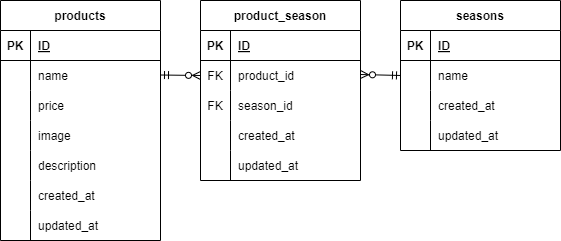

The diagram above was exported from draw.io. Its source (the exported page's mxGraphModel, read from the mxfile embedded in the PNG):
<mxGraphModel dx="368" dy="341" grid="1" gridSize="10" guides="1" tooltips="1" connect="1" arrows="1" fold="1" page="1" pageScale="1" pageWidth="827" pageHeight="1169" math="0" shadow="0">
  <root>
    <mxCell id="0" />
    <mxCell id="1" parent="0" />
    <mxCell id="2" value="products" style="shape=table;startSize=30;container=1;collapsible=1;childLayout=tableLayout;fixedRows=1;rowLines=0;fontStyle=1;align=center;resizeLast=1;" vertex="1" parent="1">
      <mxGeometry y="40" width="160" height="240" as="geometry" />
    </mxCell>
    <mxCell id="3" value="" style="shape=tableRow;horizontal=0;startSize=0;swimlaneHead=0;swimlaneBody=0;fillColor=none;collapsible=0;dropTarget=0;points=[[0,0.5],[1,0.5]];portConstraint=eastwest;top=0;left=0;right=0;bottom=1;" vertex="1" parent="2">
      <mxGeometry y="30" width="160" height="30" as="geometry" />
    </mxCell>
    <mxCell id="4" value="PK" style="shape=partialRectangle;connectable=0;fillColor=none;top=0;left=0;bottom=0;right=0;fontStyle=1;overflow=hidden;" vertex="1" parent="3">
      <mxGeometry width="30" height="30" as="geometry">
        <mxRectangle width="30" height="30" as="alternateBounds" />
      </mxGeometry>
    </mxCell>
    <mxCell id="5" value="ID" style="shape=partialRectangle;connectable=0;fillColor=none;top=0;left=0;bottom=0;right=0;align=left;spacingLeft=6;fontStyle=5;overflow=hidden;" vertex="1" parent="3">
      <mxGeometry x="30" width="130" height="30" as="geometry">
        <mxRectangle width="130" height="30" as="alternateBounds" />
      </mxGeometry>
    </mxCell>
    <mxCell id="6" value="" style="shape=tableRow;horizontal=0;startSize=0;swimlaneHead=0;swimlaneBody=0;fillColor=none;collapsible=0;dropTarget=0;points=[[0,0.5],[1,0.5]];portConstraint=eastwest;top=0;left=0;right=0;bottom=0;" vertex="1" parent="2">
      <mxGeometry y="60" width="160" height="30" as="geometry" />
    </mxCell>
    <mxCell id="7" value="" style="shape=partialRectangle;connectable=0;fillColor=none;top=0;left=0;bottom=0;right=0;editable=1;overflow=hidden;" vertex="1" parent="6">
      <mxGeometry width="30" height="30" as="geometry">
        <mxRectangle width="30" height="30" as="alternateBounds" />
      </mxGeometry>
    </mxCell>
    <mxCell id="8" value="name" style="shape=partialRectangle;connectable=0;fillColor=none;top=0;left=0;bottom=0;right=0;align=left;spacingLeft=6;overflow=hidden;" vertex="1" parent="6">
      <mxGeometry x="30" width="130" height="30" as="geometry">
        <mxRectangle width="130" height="30" as="alternateBounds" />
      </mxGeometry>
    </mxCell>
    <mxCell id="9" value="" style="shape=tableRow;horizontal=0;startSize=0;swimlaneHead=0;swimlaneBody=0;fillColor=none;collapsible=0;dropTarget=0;points=[[0,0.5],[1,0.5]];portConstraint=eastwest;top=0;left=0;right=0;bottom=0;" vertex="1" parent="2">
      <mxGeometry y="90" width="160" height="30" as="geometry" />
    </mxCell>
    <mxCell id="10" value="" style="shape=partialRectangle;connectable=0;fillColor=none;top=0;left=0;bottom=0;right=0;editable=1;overflow=hidden;" vertex="1" parent="9">
      <mxGeometry width="30" height="30" as="geometry">
        <mxRectangle width="30" height="30" as="alternateBounds" />
      </mxGeometry>
    </mxCell>
    <mxCell id="11" value="price" style="shape=partialRectangle;connectable=0;fillColor=none;top=0;left=0;bottom=0;right=0;align=left;spacingLeft=6;overflow=hidden;" vertex="1" parent="9">
      <mxGeometry x="30" width="130" height="30" as="geometry">
        <mxRectangle width="130" height="30" as="alternateBounds" />
      </mxGeometry>
    </mxCell>
    <mxCell id="12" value="" style="shape=tableRow;horizontal=0;startSize=0;swimlaneHead=0;swimlaneBody=0;fillColor=none;collapsible=0;dropTarget=0;points=[[0,0.5],[1,0.5]];portConstraint=eastwest;top=0;left=0;right=0;bottom=0;" vertex="1" parent="2">
      <mxGeometry y="120" width="160" height="30" as="geometry" />
    </mxCell>
    <mxCell id="13" value="" style="shape=partialRectangle;connectable=0;fillColor=none;top=0;left=0;bottom=0;right=0;editable=1;overflow=hidden;" vertex="1" parent="12">
      <mxGeometry width="30" height="30" as="geometry">
        <mxRectangle width="30" height="30" as="alternateBounds" />
      </mxGeometry>
    </mxCell>
    <mxCell id="14" value="image" style="shape=partialRectangle;connectable=0;fillColor=none;top=0;left=0;bottom=0;right=0;align=left;spacingLeft=6;overflow=hidden;" vertex="1" parent="12">
      <mxGeometry x="30" width="130" height="30" as="geometry">
        <mxRectangle width="130" height="30" as="alternateBounds" />
      </mxGeometry>
    </mxCell>
    <mxCell id="41" style="shape=tableRow;horizontal=0;startSize=0;swimlaneHead=0;swimlaneBody=0;fillColor=none;collapsible=0;dropTarget=0;points=[[0,0.5],[1,0.5]];portConstraint=eastwest;top=0;left=0;right=0;bottom=0;" vertex="1" parent="2">
      <mxGeometry y="150" width="160" height="30" as="geometry" />
    </mxCell>
    <mxCell id="42" style="shape=partialRectangle;connectable=0;fillColor=none;top=0;left=0;bottom=0;right=0;editable=1;overflow=hidden;" vertex="1" parent="41">
      <mxGeometry width="30" height="30" as="geometry">
        <mxRectangle width="30" height="30" as="alternateBounds" />
      </mxGeometry>
    </mxCell>
    <mxCell id="43" value="description" style="shape=partialRectangle;connectable=0;fillColor=none;top=0;left=0;bottom=0;right=0;align=left;spacingLeft=6;overflow=hidden;" vertex="1" parent="41">
      <mxGeometry x="30" width="130" height="30" as="geometry">
        <mxRectangle width="130" height="30" as="alternateBounds" />
      </mxGeometry>
    </mxCell>
    <mxCell id="44" style="shape=tableRow;horizontal=0;startSize=0;swimlaneHead=0;swimlaneBody=0;fillColor=none;collapsible=0;dropTarget=0;points=[[0,0.5],[1,0.5]];portConstraint=eastwest;top=0;left=0;right=0;bottom=0;" vertex="1" parent="2">
      <mxGeometry y="180" width="160" height="30" as="geometry" />
    </mxCell>
    <mxCell id="45" style="shape=partialRectangle;connectable=0;fillColor=none;top=0;left=0;bottom=0;right=0;editable=1;overflow=hidden;" vertex="1" parent="44">
      <mxGeometry width="30" height="30" as="geometry">
        <mxRectangle width="30" height="30" as="alternateBounds" />
      </mxGeometry>
    </mxCell>
    <mxCell id="46" value="created_at" style="shape=partialRectangle;connectable=0;fillColor=none;top=0;left=0;bottom=0;right=0;align=left;spacingLeft=6;overflow=hidden;" vertex="1" parent="44">
      <mxGeometry x="30" width="130" height="30" as="geometry">
        <mxRectangle width="130" height="30" as="alternateBounds" />
      </mxGeometry>
    </mxCell>
    <mxCell id="47" style="shape=tableRow;horizontal=0;startSize=0;swimlaneHead=0;swimlaneBody=0;fillColor=none;collapsible=0;dropTarget=0;points=[[0,0.5],[1,0.5]];portConstraint=eastwest;top=0;left=0;right=0;bottom=0;" vertex="1" parent="2">
      <mxGeometry y="210" width="160" height="30" as="geometry" />
    </mxCell>
    <mxCell id="48" style="shape=partialRectangle;connectable=0;fillColor=none;top=0;left=0;bottom=0;right=0;editable=1;overflow=hidden;" vertex="1" parent="47">
      <mxGeometry width="30" height="30" as="geometry">
        <mxRectangle width="30" height="30" as="alternateBounds" />
      </mxGeometry>
    </mxCell>
    <mxCell id="49" value="updated_at" style="shape=partialRectangle;connectable=0;fillColor=none;top=0;left=0;bottom=0;right=0;align=left;spacingLeft=6;overflow=hidden;" vertex="1" parent="47">
      <mxGeometry x="30" width="130" height="30" as="geometry">
        <mxRectangle width="130" height="30" as="alternateBounds" />
      </mxGeometry>
    </mxCell>
    <mxCell id="15" value="seasons" style="shape=table;startSize=30;container=1;collapsible=1;childLayout=tableLayout;fixedRows=1;rowLines=0;fontStyle=1;align=center;resizeLast=1;" vertex="1" parent="1">
      <mxGeometry x="400" y="40" width="160" height="150" as="geometry" />
    </mxCell>
    <mxCell id="16" value="" style="shape=tableRow;horizontal=0;startSize=0;swimlaneHead=0;swimlaneBody=0;fillColor=none;collapsible=0;dropTarget=0;points=[[0,0.5],[1,0.5]];portConstraint=eastwest;top=0;left=0;right=0;bottom=1;" vertex="1" parent="15">
      <mxGeometry y="30" width="160" height="30" as="geometry" />
    </mxCell>
    <mxCell id="17" value="PK" style="shape=partialRectangle;connectable=0;fillColor=none;top=0;left=0;bottom=0;right=0;fontStyle=1;overflow=hidden;" vertex="1" parent="16">
      <mxGeometry width="30" height="30" as="geometry">
        <mxRectangle width="30" height="30" as="alternateBounds" />
      </mxGeometry>
    </mxCell>
    <mxCell id="18" value="ID" style="shape=partialRectangle;connectable=0;fillColor=none;top=0;left=0;bottom=0;right=0;align=left;spacingLeft=6;fontStyle=5;overflow=hidden;" vertex="1" parent="16">
      <mxGeometry x="30" width="130" height="30" as="geometry">
        <mxRectangle width="130" height="30" as="alternateBounds" />
      </mxGeometry>
    </mxCell>
    <mxCell id="19" value="" style="shape=tableRow;horizontal=0;startSize=0;swimlaneHead=0;swimlaneBody=0;fillColor=none;collapsible=0;dropTarget=0;points=[[0,0.5],[1,0.5]];portConstraint=eastwest;top=0;left=0;right=0;bottom=0;" vertex="1" parent="15">
      <mxGeometry y="60" width="160" height="30" as="geometry" />
    </mxCell>
    <mxCell id="20" value="" style="shape=partialRectangle;connectable=0;fillColor=none;top=0;left=0;bottom=0;right=0;editable=1;overflow=hidden;" vertex="1" parent="19">
      <mxGeometry width="30" height="30" as="geometry">
        <mxRectangle width="30" height="30" as="alternateBounds" />
      </mxGeometry>
    </mxCell>
    <mxCell id="21" value="name" style="shape=partialRectangle;connectable=0;fillColor=none;top=0;left=0;bottom=0;right=0;align=left;spacingLeft=6;overflow=hidden;" vertex="1" parent="19">
      <mxGeometry x="30" width="130" height="30" as="geometry">
        <mxRectangle width="130" height="30" as="alternateBounds" />
      </mxGeometry>
    </mxCell>
    <mxCell id="25" value="" style="shape=tableRow;horizontal=0;startSize=0;swimlaneHead=0;swimlaneBody=0;fillColor=none;collapsible=0;dropTarget=0;points=[[0,0.5],[1,0.5]];portConstraint=eastwest;top=0;left=0;right=0;bottom=0;" vertex="1" parent="15">
      <mxGeometry y="90" width="160" height="30" as="geometry" />
    </mxCell>
    <mxCell id="26" value="" style="shape=partialRectangle;connectable=0;fillColor=none;top=0;left=0;bottom=0;right=0;editable=1;overflow=hidden;" vertex="1" parent="25">
      <mxGeometry width="30" height="30" as="geometry">
        <mxRectangle width="30" height="30" as="alternateBounds" />
      </mxGeometry>
    </mxCell>
    <mxCell id="27" value="created_at" style="shape=partialRectangle;connectable=0;fillColor=none;top=0;left=0;bottom=0;right=0;align=left;spacingLeft=6;overflow=hidden;" vertex="1" parent="25">
      <mxGeometry x="30" width="130" height="30" as="geometry">
        <mxRectangle width="130" height="30" as="alternateBounds" />
      </mxGeometry>
    </mxCell>
    <mxCell id="51" style="shape=tableRow;horizontal=0;startSize=0;swimlaneHead=0;swimlaneBody=0;fillColor=none;collapsible=0;dropTarget=0;points=[[0,0.5],[1,0.5]];portConstraint=eastwest;top=0;left=0;right=0;bottom=0;" vertex="1" parent="15">
      <mxGeometry y="120" width="160" height="30" as="geometry" />
    </mxCell>
    <mxCell id="52" style="shape=partialRectangle;connectable=0;fillColor=none;top=0;left=0;bottom=0;right=0;editable=1;overflow=hidden;" vertex="1" parent="51">
      <mxGeometry width="30" height="30" as="geometry">
        <mxRectangle width="30" height="30" as="alternateBounds" />
      </mxGeometry>
    </mxCell>
    <mxCell id="53" value="updated_at" style="shape=partialRectangle;connectable=0;fillColor=none;top=0;left=0;bottom=0;right=0;align=left;spacingLeft=6;overflow=hidden;" vertex="1" parent="51">
      <mxGeometry x="30" width="130" height="30" as="geometry">
        <mxRectangle width="130" height="30" as="alternateBounds" />
      </mxGeometry>
    </mxCell>
    <mxCell id="28" value="product_season" style="shape=table;startSize=30;container=1;collapsible=1;childLayout=tableLayout;fixedRows=1;rowLines=0;fontStyle=1;align=center;resizeLast=1;" vertex="1" parent="1">
      <mxGeometry x="200" y="40" width="160" height="180" as="geometry" />
    </mxCell>
    <mxCell id="29" value="" style="shape=tableRow;horizontal=0;startSize=0;swimlaneHead=0;swimlaneBody=0;fillColor=none;collapsible=0;dropTarget=0;points=[[0,0.5],[1,0.5]];portConstraint=eastwest;top=0;left=0;right=0;bottom=1;" vertex="1" parent="28">
      <mxGeometry y="30" width="160" height="30" as="geometry" />
    </mxCell>
    <mxCell id="30" value="PK" style="shape=partialRectangle;connectable=0;fillColor=none;top=0;left=0;bottom=0;right=0;fontStyle=1;overflow=hidden;" vertex="1" parent="29">
      <mxGeometry width="30" height="30" as="geometry">
        <mxRectangle width="30" height="30" as="alternateBounds" />
      </mxGeometry>
    </mxCell>
    <mxCell id="31" value="ID" style="shape=partialRectangle;connectable=0;fillColor=none;top=0;left=0;bottom=0;right=0;align=left;spacingLeft=6;fontStyle=5;overflow=hidden;" vertex="1" parent="29">
      <mxGeometry x="30" width="130" height="30" as="geometry">
        <mxRectangle width="130" height="30" as="alternateBounds" />
      </mxGeometry>
    </mxCell>
    <mxCell id="32" value="" style="shape=tableRow;horizontal=0;startSize=0;swimlaneHead=0;swimlaneBody=0;fillColor=none;collapsible=0;dropTarget=0;points=[[0,0.5],[1,0.5]];portConstraint=eastwest;top=0;left=0;right=0;bottom=0;" vertex="1" parent="28">
      <mxGeometry y="60" width="160" height="30" as="geometry" />
    </mxCell>
    <mxCell id="33" value="FK" style="shape=partialRectangle;connectable=0;fillColor=none;top=0;left=0;bottom=0;right=0;editable=1;overflow=hidden;" vertex="1" parent="32">
      <mxGeometry width="30" height="30" as="geometry">
        <mxRectangle width="30" height="30" as="alternateBounds" />
      </mxGeometry>
    </mxCell>
    <mxCell id="34" value="product_id" style="shape=partialRectangle;connectable=0;fillColor=none;top=0;left=0;bottom=0;right=0;align=left;spacingLeft=6;overflow=hidden;" vertex="1" parent="32">
      <mxGeometry x="30" width="130" height="30" as="geometry">
        <mxRectangle width="130" height="30" as="alternateBounds" />
      </mxGeometry>
    </mxCell>
    <mxCell id="35" value="" style="shape=tableRow;horizontal=0;startSize=0;swimlaneHead=0;swimlaneBody=0;fillColor=none;collapsible=0;dropTarget=0;points=[[0,0.5],[1,0.5]];portConstraint=eastwest;top=0;left=0;right=0;bottom=0;" vertex="1" parent="28">
      <mxGeometry y="90" width="160" height="30" as="geometry" />
    </mxCell>
    <mxCell id="36" value="FK" style="shape=partialRectangle;connectable=0;fillColor=none;top=0;left=0;bottom=0;right=0;editable=1;overflow=hidden;" vertex="1" parent="35">
      <mxGeometry width="30" height="30" as="geometry">
        <mxRectangle width="30" height="30" as="alternateBounds" />
      </mxGeometry>
    </mxCell>
    <mxCell id="37" value="season_id" style="shape=partialRectangle;connectable=0;fillColor=none;top=0;left=0;bottom=0;right=0;align=left;spacingLeft=6;overflow=hidden;" vertex="1" parent="35">
      <mxGeometry x="30" width="130" height="30" as="geometry">
        <mxRectangle width="130" height="30" as="alternateBounds" />
      </mxGeometry>
    </mxCell>
    <mxCell id="38" value="" style="shape=tableRow;horizontal=0;startSize=0;swimlaneHead=0;swimlaneBody=0;fillColor=none;collapsible=0;dropTarget=0;points=[[0,0.5],[1,0.5]];portConstraint=eastwest;top=0;left=0;right=0;bottom=0;" vertex="1" parent="28">
      <mxGeometry y="120" width="160" height="30" as="geometry" />
    </mxCell>
    <mxCell id="39" value="" style="shape=partialRectangle;connectable=0;fillColor=none;top=0;left=0;bottom=0;right=0;editable=1;overflow=hidden;" vertex="1" parent="38">
      <mxGeometry width="30" height="30" as="geometry">
        <mxRectangle width="30" height="30" as="alternateBounds" />
      </mxGeometry>
    </mxCell>
    <mxCell id="40" value="created_at" style="shape=partialRectangle;connectable=0;fillColor=none;top=0;left=0;bottom=0;right=0;align=left;spacingLeft=6;overflow=hidden;" vertex="1" parent="38">
      <mxGeometry x="30" width="130" height="30" as="geometry">
        <mxRectangle width="130" height="30" as="alternateBounds" />
      </mxGeometry>
    </mxCell>
    <mxCell id="54" style="shape=tableRow;horizontal=0;startSize=0;swimlaneHead=0;swimlaneBody=0;fillColor=none;collapsible=0;dropTarget=0;points=[[0,0.5],[1,0.5]];portConstraint=eastwest;top=0;left=0;right=0;bottom=0;" vertex="1" parent="28">
      <mxGeometry y="150" width="160" height="30" as="geometry" />
    </mxCell>
    <mxCell id="55" style="shape=partialRectangle;connectable=0;fillColor=none;top=0;left=0;bottom=0;right=0;editable=1;overflow=hidden;" vertex="1" parent="54">
      <mxGeometry width="30" height="30" as="geometry">
        <mxRectangle width="30" height="30" as="alternateBounds" />
      </mxGeometry>
    </mxCell>
    <mxCell id="56" value="updated_at" style="shape=partialRectangle;connectable=0;fillColor=none;top=0;left=0;bottom=0;right=0;align=left;spacingLeft=6;overflow=hidden;" vertex="1" parent="54">
      <mxGeometry x="30" width="130" height="30" as="geometry">
        <mxRectangle width="130" height="30" as="alternateBounds" />
      </mxGeometry>
    </mxCell>
    <mxCell id="63" style="html=1;exitX=1;exitY=0.5;exitDx=0;exitDy=0;fontFamily=Helvetica;fontSize=12;fontColor=default;startArrow=ERmandOne;startFill=0;endArrow=ERzeroToMany;endFill=0;entryX=0;entryY=0.5;entryDx=0;entryDy=0;" edge="1" parent="1" target="32">
      <mxGeometry relative="1" as="geometry">
        <mxPoint x="160" y="114.5" as="sourcePoint" />
        <mxPoint x="220" y="114.5" as="targetPoint" />
      </mxGeometry>
    </mxCell>
    <mxCell id="64" style="html=1;fontFamily=Helvetica;fontSize=12;fontColor=default;startArrow=ERzeroToMany;startFill=0;endArrow=ERmandOne;endFill=0;entryX=0;entryY=0.5;entryDx=0;entryDy=0;" edge="1" parent="1" target="19">
      <mxGeometry relative="1" as="geometry">
        <mxPoint x="360" y="114" as="sourcePoint" />
        <mxPoint x="399" y="114" as="targetPoint" />
      </mxGeometry>
    </mxCell>
  </root>
</mxGraphModel>